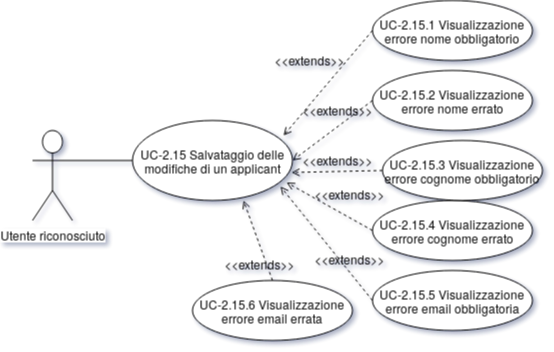

The diagram above was exported from draw.io. Its source (the exported page's mxGraphModel, read from the mxfile embedded in the PNG):
<mxGraphModel dx="801" dy="498" grid="1" gridSize="10" guides="1" tooltips="1" connect="1" arrows="1" fold="1" page="1" pageScale="1" pageWidth="827" pageHeight="1169" math="0" shadow="1">
  <root>
    <mxCell id="0" />
    <mxCell id="1" parent="0" />
    <mxCell id="1yLNEeEMAWHTHFnKsbkK-1" value="Utente riconosciuto" style="shape=umlActor;verticalLabelPosition=bottom;labelBackgroundColor=#ffffff;verticalAlign=top;html=1;outlineConnect=0;" parent="1" vertex="1">
      <mxGeometry x="100" y="160" width="40" height="90" as="geometry" />
    </mxCell>
    <mxCell id="1yLNEeEMAWHTHFnKsbkK-24" style="edgeStyle=none;rounded=0;orthogonalLoop=1;jettySize=auto;html=1;exitX=0;exitY=0.5;exitDx=0;exitDy=0;entryX=1;entryY=0.3333333333333333;entryDx=0;entryDy=0;entryPerimeter=0;endArrow=none;endFill=0;strokeColor=#000000;" parent="1" source="1yLNEeEMAWHTHFnKsbkK-19" target="1yLNEeEMAWHTHFnKsbkK-1" edge="1">
      <mxGeometry relative="1" as="geometry" />
    </mxCell>
    <mxCell id="1yLNEeEMAWHTHFnKsbkK-19" value="UC-2.15 Salvataggio delle modifiche di un applicant" style="ellipse;whiteSpace=wrap;html=1;" parent="1" vertex="1">
      <mxGeometry x="200" y="150" width="160" height="80" as="geometry" />
    </mxCell>
    <mxCell id="dg_a2tmHGsQrq48iQiRw-17" style="edgeStyle=none;rounded=0;orthogonalLoop=1;jettySize=auto;html=1;exitX=0;exitY=0.5;exitDx=0;exitDy=0;entryX=0.963;entryY=0.775;entryDx=0;entryDy=0;entryPerimeter=0;startArrow=none;startFill=0;endArrow=open;endFill=0;dashed=1;" edge="1" parent="1" source="dg_a2tmHGsQrq48iQiRw-5" target="1yLNEeEMAWHTHFnKsbkK-19">
      <mxGeometry relative="1" as="geometry" />
    </mxCell>
    <mxCell id="dg_a2tmHGsQrq48iQiRw-5" value="UC-2.15.4 Visualizzazione errore cognome errato" style="ellipse;whiteSpace=wrap;html=1;" vertex="1" parent="1">
      <mxGeometry x="440" y="230" width="160" height="60" as="geometry" />
    </mxCell>
    <mxCell id="dg_a2tmHGsQrq48iQiRw-18" style="edgeStyle=none;rounded=0;orthogonalLoop=1;jettySize=auto;html=1;exitX=0;exitY=0.5;exitDx=0;exitDy=0;entryX=0.925;entryY=0.825;entryDx=0;entryDy=0;entryPerimeter=0;startArrow=none;startFill=0;endArrow=open;endFill=0;dashed=1;" edge="1" parent="1" source="dg_a2tmHGsQrq48iQiRw-6" target="1yLNEeEMAWHTHFnKsbkK-19">
      <mxGeometry relative="1" as="geometry" />
    </mxCell>
    <mxCell id="dg_a2tmHGsQrq48iQiRw-6" value="UC-2.15.5 Visualizzazione errore email obbligatoria" style="ellipse;whiteSpace=wrap;html=1;" vertex="1" parent="1">
      <mxGeometry x="440" y="300" width="160" height="60" as="geometry" />
    </mxCell>
    <mxCell id="dg_a2tmHGsQrq48iQiRw-16" style="edgeStyle=none;rounded=0;orthogonalLoop=1;jettySize=auto;html=1;exitX=0;exitY=0.5;exitDx=0;exitDy=0;entryX=0.994;entryY=0.65;entryDx=0;entryDy=0;entryPerimeter=0;startArrow=none;startFill=0;endArrow=open;endFill=0;dashed=1;" edge="1" parent="1" source="dg_a2tmHGsQrq48iQiRw-7" target="1yLNEeEMAWHTHFnKsbkK-19">
      <mxGeometry relative="1" as="geometry" />
    </mxCell>
    <mxCell id="dg_a2tmHGsQrq48iQiRw-7" value="UC-2.15.3 Visualizzazione errore cognome obbligatorio" style="ellipse;whiteSpace=wrap;html=1;" vertex="1" parent="1">
      <mxGeometry x="450" y="170" width="160" height="60" as="geometry" />
    </mxCell>
    <mxCell id="dg_a2tmHGsQrq48iQiRw-12" style="orthogonalLoop=1;jettySize=auto;html=1;entryX=0.988;entryY=0.288;entryDx=0;entryDy=0;entryPerimeter=0;rounded=0;strokeColor=none;exitX=0;exitY=0.5;exitDx=0;exitDy=0;startArrow=block;startFill=0;" edge="1" parent="1" source="dg_a2tmHGsQrq48iQiRw-8" target="1yLNEeEMAWHTHFnKsbkK-19">
      <mxGeometry relative="1" as="geometry" />
    </mxCell>
    <mxCell id="dg_a2tmHGsQrq48iQiRw-14" style="edgeStyle=none;rounded=0;orthogonalLoop=1;jettySize=auto;html=1;exitX=0;exitY=0.5;exitDx=0;exitDy=0;entryX=0.944;entryY=0.188;entryDx=0;entryDy=0;entryPerimeter=0;startArrow=none;startFill=0;endArrow=open;endFill=0;dashed=1;" edge="1" parent="1" source="dg_a2tmHGsQrq48iQiRw-8" target="1yLNEeEMAWHTHFnKsbkK-19">
      <mxGeometry relative="1" as="geometry" />
    </mxCell>
    <mxCell id="dg_a2tmHGsQrq48iQiRw-8" value="UC-2.15.1 Visualizzazione errore nome obbligatorio" style="ellipse;whiteSpace=wrap;html=1;" vertex="1" parent="1">
      <mxGeometry x="440" y="30" width="160" height="60" as="geometry" />
    </mxCell>
    <mxCell id="dg_a2tmHGsQrq48iQiRw-15" style="edgeStyle=none;rounded=0;orthogonalLoop=1;jettySize=auto;html=1;exitX=0;exitY=0.5;exitDx=0;exitDy=0;entryX=1;entryY=0.5;entryDx=0;entryDy=0;startArrow=none;startFill=0;endArrow=open;endFill=0;dashed=1;" edge="1" parent="1" source="dg_a2tmHGsQrq48iQiRw-9" target="1yLNEeEMAWHTHFnKsbkK-19">
      <mxGeometry relative="1" as="geometry" />
    </mxCell>
    <mxCell id="dg_a2tmHGsQrq48iQiRw-9" value="UC-2.15.2 Visualizzazione errore nome errato" style="ellipse;whiteSpace=wrap;html=1;" vertex="1" parent="1">
      <mxGeometry x="440" y="100" width="160" height="60" as="geometry" />
    </mxCell>
    <mxCell id="dg_a2tmHGsQrq48iQiRw-19" value="&amp;lt;&amp;lt;extends&amp;gt;&amp;gt;" style="text;html=1;resizable=0;points=[];autosize=1;align=left;verticalAlign=top;spacingTop=-4;" vertex="1" parent="1">
      <mxGeometry x="340" y="80" width="90" height="20" as="geometry" />
    </mxCell>
    <mxCell id="dg_a2tmHGsQrq48iQiRw-22" value="&amp;lt;&amp;lt;extends&amp;gt;&amp;gt;" style="text;html=1;resizable=0;points=[];autosize=1;align=left;verticalAlign=top;spacingTop=-4;" vertex="1" parent="1">
      <mxGeometry x="368" y="180" width="90" height="20" as="geometry" />
    </mxCell>
    <mxCell id="dg_a2tmHGsQrq48iQiRw-23" value="&amp;lt;&amp;lt;extends&amp;gt;&amp;gt;" style="text;html=1;resizable=0;points=[];autosize=1;align=left;verticalAlign=top;spacingTop=-4;" vertex="1" parent="1">
      <mxGeometry x="368" y="130" width="90" height="20" as="geometry" />
    </mxCell>
    <mxCell id="dg_a2tmHGsQrq48iQiRw-25" value="&amp;lt;&amp;lt;extends&amp;gt;&amp;gt;" style="text;html=1;" vertex="1" parent="1">
      <mxGeometry x="380" y="210" width="50" height="30" as="geometry" />
    </mxCell>
    <mxCell id="dg_a2tmHGsQrq48iQiRw-26" value="&amp;lt;&amp;lt;extends&amp;gt;&amp;gt;" style="text;html=1;" vertex="1" parent="1">
      <mxGeometry x="380" y="275" width="50" height="30" as="geometry" />
    </mxCell>
    <mxCell id="dg_a2tmHGsQrq48iQiRw-29" style="edgeStyle=none;rounded=0;orthogonalLoop=1;jettySize=auto;html=1;exitX=0.5;exitY=0;exitDx=0;exitDy=0;entryX=0.694;entryY=1;entryDx=0;entryDy=0;entryPerimeter=0;dashed=1;startArrow=none;startFill=0;endArrow=open;endFill=0;" edge="1" parent="1" source="dg_a2tmHGsQrq48iQiRw-28" target="1yLNEeEMAWHTHFnKsbkK-19">
      <mxGeometry relative="1" as="geometry" />
    </mxCell>
    <mxCell id="dg_a2tmHGsQrq48iQiRw-28" value="UC-2.15.6 Visualizzazione errore email errata" style="ellipse;whiteSpace=wrap;html=1;" vertex="1" parent="1">
      <mxGeometry x="260" y="310" width="160" height="60" as="geometry" />
    </mxCell>
    <mxCell id="dg_a2tmHGsQrq48iQiRw-30" value="&amp;lt;&amp;lt;extends&amp;gt;&amp;gt;" style="text;html=1;" vertex="1" parent="1">
      <mxGeometry x="290" y="280" width="40" height="30" as="geometry" />
    </mxCell>
  </root>
</mxGraphModel>